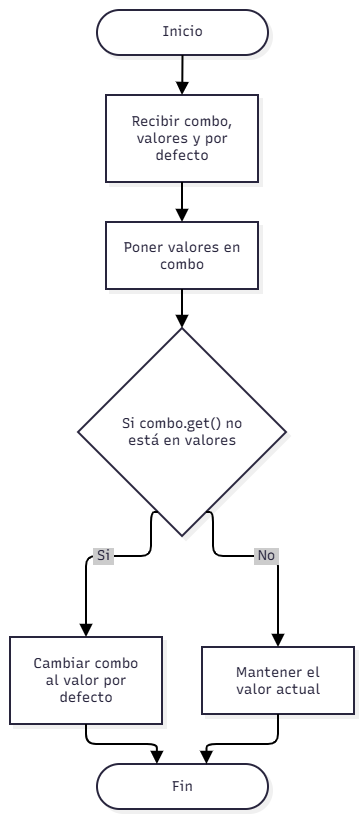

The diagram above was exported from draw.io. Its source (the exported page's mxGraphModel, read from the mxfile embedded in the PNG):
<mxGraphModel dx="1036" dy="601" grid="1" gridSize="10" guides="1" tooltips="1" connect="1" arrows="1" fold="1" page="1" pageScale="1" pageWidth="827" pageHeight="1169" math="0" shadow="0">
  <root>
    <mxCell id="0" />
    <mxCell id="1" parent="0" />
    <UserObject label="" mermaidData="{&#10;  &quot;data&quot;: &quot;flowchart TD\n    Inicio([Inicio]) --&gt; A[\&quot;Recibir combo, valores y por_defecto\&quot;]\n    A --&gt; B[\&quot;Poner valores en combo\&quot;]\n    B --&gt; C{\&quot;Si combo.get() no está en valores\&quot;}\n    C --&gt;|Si| D[\&quot;Cambiar combo al valor por defecto\&quot;]\n    C --&gt;|No| E[\&quot;Mantener el valor actual\&quot;]\n    D --&gt; Fin([Fin])\n    E --&gt; Fin&quot;,&#10;  &quot;config&quot;: null,&#10;  &quot;version&quot;: &quot;12&quot;&#10;}" id="K-qFmVzJg3oQFtDtOP4j-1">
      <mxCell connectable="0" parent="1" style="group;transparentBounds=1;editIcon=1;lockedGroup=0;groupPadding=10;" vertex="1">
        <mxGeometry as="geometry" />
      </mxCell>
    </UserObject>
    <UserObject label="Inicio" mermaidId="n:Inicio" mermaidBaseStyle="html=1;rounded=1;whiteSpace=wrap;arcSize=50;strokeWidth=2;fillColor=#ffffff;strokeColor=#28253D;fontColor=#28253D;fontFamily=Recursive;fontSize=14;shadow=1;shadowColor=#000000;shadowOffsetX=4;shadowOffsetY=4;shadowBlur=0;shadowOpacity=6;" mermaidBaseValue="Inicio" id="K-qFmVzJg3oQFtDtOP4j-2">
      <mxCell parent="K-qFmVzJg3oQFtDtOP4j-1" style="html=1;rounded=1;whiteSpace=wrap;arcSize=50;strokeWidth=2;fillColor=#ffffff;strokeColor=#28253D;fontColor=#28253D;fontFamily=Recursive;fontSize=14;shadow=1;shadowColor=#000000;shadowOffsetX=4;shadowOffsetY=4;shadowBlur=0;shadowOpacity=6;fontSource=https%3A%2F%2Ffonts.googleapis.com%2Fcss%3Ffamily%3DRecursive;" vertex="1">
        <mxGeometry height="45" width="171" x="427" y="70" as="geometry" />
      </mxCell>
    </UserObject>
    <UserObject label="Recibir combo, valores y por defecto" mermaidId="n:A" mermaidBaseStyle="html=1;whiteSpace=wrap;strokeWidth=2;fillColor=#ffffff;strokeColor=#28253D;fontColor=#28253D;fontFamily=Recursive;fontSize=14;shadow=1;shadowColor=#000000;shadowOffsetX=4;shadowOffsetY=4;shadowBlur=0;shadowOpacity=6;" mermaidBaseValue="Recibir combo, valores y por_defecto" id="K-qFmVzJg3oQFtDtOP4j-3">
      <mxCell parent="K-qFmVzJg3oQFtDtOP4j-1" style="html=1;whiteSpace=wrap;strokeWidth=2;fillColor=#ffffff;strokeColor=#28253D;fontColor=#28253D;fontFamily=Recursive;fontSize=14;shadow=1;shadowColor=#000000;shadowOffsetX=4;shadowOffsetY=4;shadowBlur=0;shadowOpacity=6;labelWidth=120;fontSource=https%3A%2F%2Ffonts.googleapis.com%2Fcss%3Ffamily%3DRecursive;" vertex="1">
        <mxGeometry height="87" width="152" x="436" y="155" as="geometry" />
      </mxCell>
    </UserObject>
    <UserObject label="Poner valores en combo" mermaidId="n:B" mermaidBaseStyle="html=1;whiteSpace=wrap;strokeWidth=2;fillColor=#ffffff;strokeColor=#28253D;fontColor=#28253D;fontFamily=Recursive;fontSize=14;shadow=1;shadowColor=#000000;shadowOffsetX=4;shadowOffsetY=4;shadowBlur=0;shadowOpacity=6;" mermaidBaseValue="Poner valores en combo" id="K-qFmVzJg3oQFtDtOP4j-4">
      <mxCell parent="K-qFmVzJg3oQFtDtOP4j-1" style="html=1;whiteSpace=wrap;strokeWidth=2;fillColor=#ffffff;strokeColor=#28253D;fontColor=#28253D;fontFamily=Recursive;fontSize=14;shadow=1;shadowColor=#000000;shadowOffsetX=4;shadowOffsetY=4;shadowBlur=0;shadowOpacity=6;labelWidth=120;fontSource=https%3A%2F%2Ffonts.googleapis.com%2Fcss%3Ffamily%3DRecursive;" vertex="1">
        <mxGeometry height="67" width="152" x="436" y="282" as="geometry" />
      </mxCell>
    </UserObject>
    <UserObject label="Si combo.get() no está en valores" mermaidId="n:C" mermaidBaseStyle="rhombus;html=1;strokeWidth=2;whiteSpace=wrap;fillColor=#ffffff;strokeColor=#28253D;fontColor=#28253D;fontFamily=Recursive;fontSize=14;shadow=1;shadowColor=#000000;shadowOffsetX=4;shadowOffsetY=4;shadowBlur=0;shadowOpacity=6;" mermaidBaseValue="Si combo.get() no está en valores" id="K-qFmVzJg3oQFtDtOP4j-5">
      <mxCell parent="K-qFmVzJg3oQFtDtOP4j-1" style="rhombus;html=1;strokeWidth=2;whiteSpace=wrap;fillColor=#ffffff;strokeColor=#28253D;fontColor=#28253D;fontFamily=Recursive;fontSize=14;shadow=1;shadowColor=#000000;shadowOffsetX=4;shadowOffsetY=4;shadowBlur=0;shadowOpacity=6;labelWidth=120;fontSource=https%3A%2F%2Ffonts.googleapis.com%2Fcss%3Ffamily%3DRecursive;" vertex="1">
        <mxGeometry height="208" width="208" x="408" y="388" as="geometry" />
      </mxCell>
    </UserObject>
    <UserObject label="Cambiar combo al valor por defecto" mermaidId="n:D" mermaidBaseStyle="html=1;whiteSpace=wrap;strokeWidth=2;fillColor=#ffffff;strokeColor=#28253D;fontColor=#28253D;fontFamily=Recursive;fontSize=14;shadow=1;shadowColor=#000000;shadowOffsetX=4;shadowOffsetY=4;shadowBlur=0;shadowOpacity=6;" mermaidBaseValue="Cambiar combo al valor por defecto" id="K-qFmVzJg3oQFtDtOP4j-6">
      <mxCell parent="K-qFmVzJg3oQFtDtOP4j-1" style="html=1;whiteSpace=wrap;strokeWidth=2;fillColor=#ffffff;strokeColor=#28253D;fontColor=#28253D;fontFamily=Recursive;fontSize=14;shadow=1;shadowColor=#000000;shadowOffsetX=4;shadowOffsetY=4;shadowBlur=0;shadowOpacity=6;labelWidth=120;fontSource=https%3A%2F%2Ffonts.googleapis.com%2Fcss%3Ffamily%3DRecursive;" vertex="1">
        <mxGeometry height="87" width="152" x="340" y="697" as="geometry" />
      </mxCell>
    </UserObject>
    <UserObject label="Mantener el valor actual" mermaidId="n:E" mermaidBaseStyle="html=1;whiteSpace=wrap;strokeWidth=2;fillColor=#ffffff;strokeColor=#28253D;fontColor=#28253D;fontFamily=Recursive;fontSize=14;shadow=1;shadowColor=#000000;shadowOffsetX=4;shadowOffsetY=4;shadowBlur=0;shadowOpacity=6;" mermaidBaseValue="Mantener el valor actual" id="K-qFmVzJg3oQFtDtOP4j-7">
      <mxCell parent="K-qFmVzJg3oQFtDtOP4j-1" style="html=1;whiteSpace=wrap;strokeWidth=2;fillColor=#ffffff;strokeColor=#28253D;fontColor=#28253D;fontFamily=Recursive;fontSize=14;shadow=1;shadowColor=#000000;shadowOffsetX=4;shadowOffsetY=4;shadowBlur=0;shadowOpacity=6;labelWidth=120;fontSource=https%3A%2F%2Ffonts.googleapis.com%2Fcss%3Ffamily%3DRecursive;" vertex="1">
        <mxGeometry height="67" width="152" x="532" y="707" as="geometry" />
      </mxCell>
    </UserObject>
    <UserObject label="Fin" mermaidId="n:Fin" mermaidBaseStyle="html=1;rounded=1;whiteSpace=wrap;arcSize=50;strokeWidth=2;fillColor=#ffffff;strokeColor=#28253D;fontColor=#28253D;fontFamily=Recursive;fontSize=14;shadow=1;shadowColor=#000000;shadowOffsetX=4;shadowOffsetY=4;shadowBlur=0;shadowOpacity=6;" mermaidBaseValue="Fin" id="K-qFmVzJg3oQFtDtOP4j-8">
      <mxCell parent="K-qFmVzJg3oQFtDtOP4j-1" style="html=1;rounded=1;whiteSpace=wrap;arcSize=50;strokeWidth=2;fillColor=#ffffff;strokeColor=#28253D;fontColor=#28253D;fontFamily=Recursive;fontSize=14;shadow=1;shadowColor=#000000;shadowOffsetX=4;shadowOffsetY=4;shadowBlur=0;shadowOpacity=6;fontSource=https%3A%2F%2Ffonts.googleapis.com%2Fcss%3Ffamily%3DRecursive;" vertex="1">
        <mxGeometry height="45" width="171" x="427" y="824" as="geometry" />
      </mxCell>
    </UserObject>
    <UserObject label="" mermaidId="e:Inicio-&gt;A#0" mermaidBaseStyle="edgeStyle=orthogonalEdgeStyle;rounded=1;curved=0;startArrow=none;endArrow=block;endSize=8;jumpStyle=arc;jumpSize=12;strokeColor=#000000;exitX=0.5;exitY=1;entryX=0.5;entryY=0;strokeWidth=2;targetPerimeterSpacing=4;" mermaidBaseValue="" id="K-qFmVzJg3oQFtDtOP4j-9">
      <mxCell edge="1" parent="K-qFmVzJg3oQFtDtOP4j-1" source="K-qFmVzJg3oQFtDtOP4j-2" style="edgeStyle=orthogonalEdgeStyle;rounded=1;curved=0;startArrow=none;endArrow=block;endSize=8;jumpStyle=arc;jumpSize=12;strokeColor=#000000;exitX=0.5;exitY=1;entryX=0.5;entryY=0;strokeWidth=2;targetPerimeterSpacing=4;defaultLabelBackgroundColor=page;labelPadding=0 4;" target="K-qFmVzJg3oQFtDtOP4j-3">
        <mxGeometry relative="1" as="geometry">
          <Array as="points" />
        </mxGeometry>
      </mxCell>
    </UserObject>
    <UserObject label="" mermaidId="e:A-&gt;B#0" mermaidBaseStyle="edgeStyle=orthogonalEdgeStyle;rounded=1;curved=0;startArrow=none;endArrow=block;endSize=8;jumpStyle=arc;jumpSize=12;strokeColor=#000000;exitX=0.5;exitY=1;entryX=0.5;entryY=0;strokeWidth=2;targetPerimeterSpacing=4;" mermaidBaseValue="" id="K-qFmVzJg3oQFtDtOP4j-10">
      <mxCell edge="1" parent="K-qFmVzJg3oQFtDtOP4j-1" source="K-qFmVzJg3oQFtDtOP4j-3" style="edgeStyle=orthogonalEdgeStyle;rounded=1;curved=0;startArrow=none;endArrow=block;endSize=8;jumpStyle=arc;jumpSize=12;strokeColor=#000000;exitX=0.5;exitY=1;entryX=0.5;entryY=0;strokeWidth=2;targetPerimeterSpacing=4;defaultLabelBackgroundColor=page;labelPadding=0 4;" target="K-qFmVzJg3oQFtDtOP4j-4">
        <mxGeometry relative="1" as="geometry">
          <Array as="points" />
        </mxGeometry>
      </mxCell>
    </UserObject>
    <UserObject label="" mermaidId="e:B-&gt;C#0" mermaidBaseStyle="edgeStyle=orthogonalEdgeStyle;rounded=1;curved=0;startArrow=none;endArrow=block;endSize=8;jumpStyle=arc;jumpSize=12;strokeColor=#000000;exitX=0.5;exitY=0.99;entryX=0.5;entryY=0;strokeWidth=2;targetPerimeterSpacing=4;" mermaidBaseValue="" id="K-qFmVzJg3oQFtDtOP4j-11">
      <mxCell edge="1" parent="K-qFmVzJg3oQFtDtOP4j-1" source="K-qFmVzJg3oQFtDtOP4j-4" style="edgeStyle=orthogonalEdgeStyle;rounded=1;curved=0;startArrow=none;endArrow=block;endSize=8;jumpStyle=arc;jumpSize=12;strokeColor=#000000;exitX=0.5;exitY=0.99;entryX=0.5;entryY=0;strokeWidth=2;targetPerimeterSpacing=4;defaultLabelBackgroundColor=page;labelPadding=0 4;" target="K-qFmVzJg3oQFtDtOP4j-5">
        <mxGeometry relative="1" as="geometry">
          <Array as="points" />
        </mxGeometry>
      </mxCell>
    </UserObject>
    <UserObject label="Si" mermaidId="e:C-&gt;D#0" mermaidBaseStyle="edgeStyle=orthogonalEdgeStyle;rounded=1;curved=0;startArrow=none;endArrow=block;endSize=8;jumpStyle=arc;jumpSize=12;strokeColor=#000000;html=1;fontSize=16;labelBackgroundColor=#cccccc;fontFamily=Recursive;fontColor=#28253D;exitX=0.35;exitY=1;entryX=0.5;entryY=0;strokeWidth=2;targetPerimeterSpacing=4;" mermaidBaseValue="Si" id="K-qFmVzJg3oQFtDtOP4j-12">
      <mxCell edge="1" parent="K-qFmVzJg3oQFtDtOP4j-1" source="K-qFmVzJg3oQFtDtOP4j-5" style="edgeStyle=orthogonalEdgeStyle;rounded=1;curved=0;startArrow=none;endArrow=block;endSize=8;jumpStyle=arc;jumpSize=12;strokeColor=#000000;html=1;fontSize=14;labelBackgroundColor=#cccccc;fontFamily=Recursive;fontColor=#28253D;exitX=0.35;exitY=1;entryX=0.5;entryY=0;strokeWidth=2;targetPerimeterSpacing=4;fontSource=https%3A%2F%2Ffonts.googleapis.com%2Fcss%3Ffamily%3DRecursive;defaultLabelBackgroundColor=page;labelPadding=0 4;" target="K-qFmVzJg3oQFtDtOP4j-6">
        <mxGeometry relative="1" as="geometry">
          <Array as="points">
            <mxPoint x="481" y="616" />
            <mxPoint x="416" y="616" />
          </Array>
        </mxGeometry>
      </mxCell>
    </UserObject>
    <UserObject label="No" mermaidId="e:C-&gt;E#0" mermaidBaseStyle="edgeStyle=orthogonalEdgeStyle;rounded=1;curved=0;startArrow=none;endArrow=block;endSize=8;jumpStyle=arc;jumpSize=12;strokeColor=#000000;html=1;fontSize=16;labelBackgroundColor=#cccccc;fontFamily=Recursive;fontColor=#28253D;exitX=0.65;exitY=1;entryX=0.5;entryY=0;strokeWidth=2;targetPerimeterSpacing=4;" mermaidBaseValue="No" id="K-qFmVzJg3oQFtDtOP4j-13">
      <mxCell edge="1" parent="K-qFmVzJg3oQFtDtOP4j-1" source="K-qFmVzJg3oQFtDtOP4j-5" style="edgeStyle=orthogonalEdgeStyle;rounded=1;curved=0;startArrow=none;endArrow=block;endSize=8;jumpStyle=arc;jumpSize=12;strokeColor=#000000;html=1;fontSize=14;labelBackgroundColor=#cccccc;fontFamily=Recursive;fontColor=#28253D;exitX=0.65;exitY=1;entryX=0.5;entryY=0;strokeWidth=2;targetPerimeterSpacing=4;fontSource=https%3A%2F%2Ffonts.googleapis.com%2Fcss%3Ffamily%3DRecursive;defaultLabelBackgroundColor=page;labelPadding=0 4;" target="K-qFmVzJg3oQFtDtOP4j-7">
        <mxGeometry relative="1" as="geometry">
          <Array as="points">
            <mxPoint x="543" y="616" />
            <mxPoint x="608" y="616" />
          </Array>
        </mxGeometry>
      </mxCell>
    </UserObject>
    <UserObject label="" mermaidId="e:D-&gt;Fin#0" mermaidBaseStyle="edgeStyle=orthogonalEdgeStyle;rounded=1;curved=0;startArrow=none;endArrow=block;endSize=8;jumpStyle=arc;jumpSize=12;strokeColor=#000000;exitX=0.5;exitY=1;entryX=0.35;entryY=0;strokeWidth=2;targetPerimeterSpacing=4;" mermaidBaseValue="" id="K-qFmVzJg3oQFtDtOP4j-14">
      <mxCell edge="1" parent="K-qFmVzJg3oQFtDtOP4j-1" source="K-qFmVzJg3oQFtDtOP4j-6" style="edgeStyle=orthogonalEdgeStyle;rounded=1;curved=0;startArrow=none;endArrow=block;endSize=8;jumpStyle=arc;jumpSize=12;strokeColor=#000000;exitX=0.5;exitY=1;entryX=0.35;entryY=0;strokeWidth=2;targetPerimeterSpacing=4;defaultLabelBackgroundColor=page;labelPadding=0 4;" target="K-qFmVzJg3oQFtDtOP4j-8">
        <mxGeometry relative="1" as="geometry">
          <Array as="points">
            <mxPoint x="416" y="804" />
            <mxPoint x="487" y="804" />
          </Array>
        </mxGeometry>
      </mxCell>
    </UserObject>
    <UserObject label="" mermaidId="e:E-&gt;Fin#0" mermaidBaseStyle="edgeStyle=orthogonalEdgeStyle;rounded=1;curved=0;startArrow=none;endArrow=block;endSize=8;jumpStyle=arc;jumpSize=12;strokeColor=#000000;exitX=0.5;exitY=1;entryX=0.64;entryY=0;strokeWidth=2;targetPerimeterSpacing=4;" mermaidBaseValue="" id="K-qFmVzJg3oQFtDtOP4j-15">
      <mxCell edge="1" parent="K-qFmVzJg3oQFtDtOP4j-1" source="K-qFmVzJg3oQFtDtOP4j-7" style="edgeStyle=orthogonalEdgeStyle;rounded=1;curved=0;startArrow=none;endArrow=block;endSize=8;jumpStyle=arc;jumpSize=12;strokeColor=#000000;exitX=0.5;exitY=1;entryX=0.64;entryY=0;strokeWidth=2;targetPerimeterSpacing=4;defaultLabelBackgroundColor=page;labelPadding=0 4;" target="K-qFmVzJg3oQFtDtOP4j-8">
        <mxGeometry relative="1" as="geometry">
          <Array as="points">
            <mxPoint x="608" y="804" />
            <mxPoint x="537" y="804" />
          </Array>
        </mxGeometry>
      </mxCell>
    </UserObject>
  </root>
</mxGraphModel>